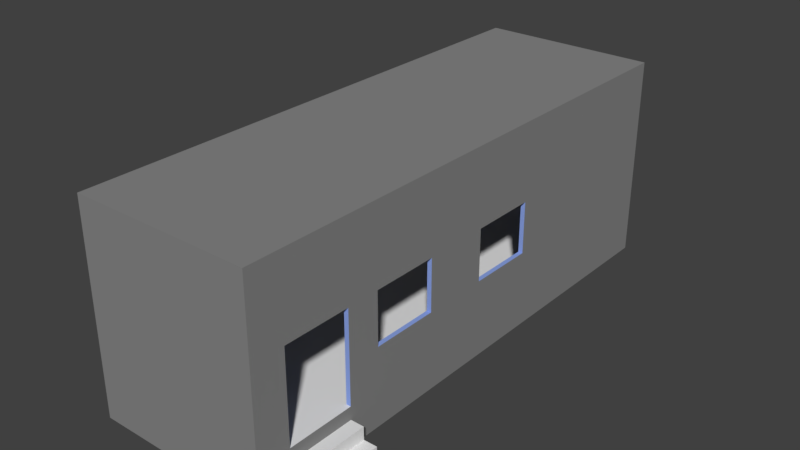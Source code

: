 # Source: TrailerBlend.blend  (saved by Blender 2.79.0; exported with 4.5.12 LTS)
import bpy
from mathutils import Matrix  # noqa: F401  (used for matrix-valued properties, if any)

bpy.ops.wm.read_factory_settings(use_empty=True)
scene = bpy.context.scene
scene.name = 'Scene'

# ---- collections
col_collection_1 = bpy.data.collections.new('Collection 1'); scene.collection.children.link(col_collection_1)

# ---- materials (node trees are filled in below, after node groups)
mat_base = bpy.data.materials.new('base')
mat_base.alpha_threshold = 0.0
mat_base.use_transparent_shadow = False
mat_base.diffuse_color = (0.2462, 0.2462, 0.2462, 1.0)
mat_base.roughness = 0.5
mat_secondary = bpy.data.materials.new('secondary')
mat_secondary.alpha_threshold = 0.0
mat_secondary.use_transparent_shadow = False
mat_secondary.roughness = 0.5
mat_third = bpy.data.materials.new('third')
mat_third.alpha_threshold = 0.0
mat_third.use_transparent_shadow = False
mat_third.diffuse_color = (0.2695, 0.3822, 0.8, 1.0)
mat_third.roughness = 0.5

# ---- material node trees

# ---- world
world_world = bpy.data.worlds.new('World'); scene.world = world_world
world_world.color = (0.05088, 0.05088, 0.05088)
world_world.use_sun_shadow = False
world_world.sun_shadow_jitter_overblur = 0.0
world_world.cycles.sampling_method = 'MANUAL'

# ---- meshes
me_cube_001 = bpy.data.meshes.new('Cube.001')
me_cube_001.from_pydata([(2.0, 6.0, -1.129e-06), (2.0, -6.0, 1.129e-06), (-2.0, -6.0, 1.129e-06), (-2.0, 6.0, -1.129e-06), (2.0, 6.0, 4.62), (2.0, -6.0, 4.62), (-2.0, -6.0, 4.62), (-2.0, 6.0, 4.62), (-2.0, 6.0, 2.31), (2.0, -3.0, 5.645e-07), (2.0, 1.5, -2.823e-07), (-2.0, 1.748e-06, 2.887), (2.0, -1.738e-06, 2.887), (-2.0, 1.5, 4.62), (-2.0, 1.764e-06, 1.733), (2.0, -1.186e-06, 1.733), (2.0, -3.0, 1.733), (-2.0, 3.0, 1.732), (-2.0, 3.0, 2.887), (2.0, -3.0, 2.888), (2.0, -1.5, 2.888), (-2.0, 1.5, 2.887), (-2.0, 1.5, 1.732), (-2.0, -1.5, 2.888), (2.0, -1.5, 1.733), (2.0, 1.5, 2.887), (2.0, 1.5, 1.732), (-1.9, 3.75, 0.8662), (-2.0, -1.5, 1.733), (2.0, -5.25, 9.879e-07), (-2.0, 5.25, -9.879e-07), (-2.0, 5.25, 2.31), (-1.9, 1.764e-06, 1.733), (2.0, -2.25, 4.234e-07), (2.0, -6.0, 3.176), (-1.9, -1.5, 1.733), (-1.9, 1.5, 2.887), (2.0, -3.75, 7.057e-07), (-2.0, 3.75, -7.057e-07), (2.0, -3.0, 0.8663), (2.0, -5.25, 2.888), (2.0, -3.75, 2.888), (-2.0, 5.25, 2.887), (-2.0, 3.75, 2.887), (-2.0, 1.5, 0.8662), (-2.0, 5.25, 0.5775), (-2.0, 3.75, 0.5775), (-2.0, -1.5, 2.599), (2.0, -2.25, 1.733), (2.0, -5.25, 0.5775), (2.0, -3.75, 0.5775), (2.6, -3.75, 7.057e-07), (2.0, 0.75, 1.732), (-1.9, 3.75, 2.887), (-2.0, 3.75, 3.754), (-2.0, -2.25, 4.331), (2.0, -3.75, 0.8663), (-2.0, 3.75, 0.8662), (-1.9, -1.5, 2.888), (-1.9, 3.0, 2.887), (-1.9, 1.5, 1.732), (-2.0, 5.25, 0.8662), (-1.9, 3.0, 1.732), (2.0, -5.25, 0.8663), (-1.9, 1.748e-06, 2.887), (-1.9, 5.25, 2.887), (1.9, -3.75, 0.8663), (1.9, -3.75, 2.888), (1.9, -5.25, 2.888), (1.9, 5.25, 0.8662), (-1.9, -5.25, 0.8663), (-1.9, 2.25, 2.887), (1.9, -1.738e-06, 2.887), (1.9, -1.186e-06, 1.733), (1.9, -3.0, 1.733), (1.9, -3.0, 2.888), (1.9, -1.5, 2.888), (1.9, -1.5, 1.733), (1.9, 1.5, 2.887), (1.9, 1.5, 1.732), (1.9, 0.75, 2.887), (2.3, -3.75, 0.5775), (2.3, -5.25, 0.5775), (2.3, -3.75, 0.2888), (2.3, -5.25, 0.2888), (2.6, -5.25, 9.879e-07), (2.6, -3.75, 0.2888), (2.6, -5.25, 0.2888), (-2.3, 3.75, 0.5775), (-2.3, 5.25, 0.5775), (-2.3, 3.75, 0.2887), (-2.3, 5.25, 0.2887), (-2.6, 3.75, -7.057e-07), (-2.6, 5.25, -9.879e-07), (-2.6, 3.75, 0.2887), (-2.6, 5.25, 0.2887), (-1.9, -1.5, 4.38), (-1.9, 3.0, 4.38), (-1.9, 1.959e-06, 4.38), (-1.9, 5.25, 4.38), (1.9, -5.25, 4.38), (1.9, 5.25, 4.38), (-1.9, 2.25, 4.38), (1.9, -3.0, 4.38), (1.9, 0.75, 4.38), (-1.9, -5.25, 4.38)], [], [(88, 89, 91, 90), (3, 8, 7, 4, 0), (94, 95, 93, 92), (14, 28, 35, 32), (16, 48, 24, 77, 74), (17, 22, 60, 62), (45, 30, 93, 95, 91, 89), (81, 82, 84, 83), (50, 49, 82, 81), (57, 43, 53, 27), (37, 50, 81, 83, 86, 51), (11, 23, 47, 55, 13, 7, 8, 31, 42, 43, 54, 18, 21, 22, 44, 14), (63, 40, 34, 1, 29, 49, 50, 37, 9, 39, 56), (83, 84, 87, 86), (5, 34, 40, 41, 56, 39, 9, 33, 48, 16, 19, 20, 24, 15, 12, 25, 26, 52, 10, 0, 4), (29, 85, 87, 84, 82, 49), (28, 47, 23, 58, 35), (90, 91, 95, 94), (20, 76, 77, 24), (12, 72, 80, 78, 25), (34, 5, 6, 2, 1), (18, 59, 71, 36, 21), (13, 6, 5, 4, 7), (43, 42, 65, 53), (11, 64, 58, 23), (18, 17, 62, 59), (22, 21, 36, 60), (41, 40, 68, 67), (1, 2, 38, 92, 93, 30, 3, 0, 10, 33, 9, 37, 51, 85, 29), (27, 70, 63, 56, 66, 69, 61, 57), (14, 32, 64, 11), (61, 69, 101, 99, 65, 42, 31), (25, 78, 79, 26), (15, 73, 72, 12), (16, 74, 75, 19), (86, 87, 85, 51), (61, 31, 8, 3, 30, 45, 46, 38, 2, 6, 13, 55, 47, 28, 14, 44, 22, 17, 18, 54, 43, 57), (19, 75, 76, 20), (15, 52, 26, 79, 73), (56, 41, 67, 66), (90, 94, 92, 38, 46, 88), (46, 45, 89, 88), (76, 75, 103, 104, 80, 72), (104, 101, 69, 66, 67, 68, 100, 103, 75, 74, 77, 76, 72, 73, 79, 78, 80), (102, 98, 64, 32, 35, 58, 96, 105, 70, 27, 53, 65, 99, 97, 59, 62, 60, 36, 71), (71, 59, 97, 102), (40, 63, 70, 105, 100, 68), (33, 10, 52, 15, 24, 48), (98, 102, 97, 99, 101, 104, 103, 100, 105, 96), (64, 98, 96, 58)])
me_cube_001.polygons.foreach_set('use_smooth', [True] * 50)
me_cube_001.polygons.foreach_set('material_index', [1, 0, 1, 2, 2, 2, 1, 1, 1, 2, 1, 0, 0, 1, 0, 1, 2, 1, 2, 2, 0, 2, 0, 2, 2, 2, 2, 2, 0, 1, 2, 2, 2, 2, 2, 1, 0, 2, 2, 2, 1, 1, 0, 0, 0, 0, 2, 0, 1, 0])
_k = set([(0, 3), (0, 4), (0, 10), (1, 2), (1, 29), (1, 34), (2, 6), (2, 38), (3, 8), (3, 30), (4, 5), (4, 7), (5, 6), (5, 34), (6, 13), (7, 8), (7, 13), (9, 33), (9, 37), (10, 33), (11, 14), (11, 23), (11, 64), (12, 15), (12, 25), (12, 72), (14, 28), (14, 32), (15, 52), (15, 73), (16, 19), (16, 48), (16, 74), (17, 18), (17, 22), (17, 62), (18, 21), (18, 59), (19, 20), (19, 75), (20, 24), (20, 76), (21, 22), (21, 36), (22, 60), (23, 47), (23, 58), (24, 48), (24, 77), (25, 26), (25, 78), (26, 52), (26, 79), (27, 53), (27, 57), (27, 70), (28, 35), (28, 47), (29, 49), (29, 85), (30, 45), (30, 93), (31, 42), (31, 61), (32, 35), (32, 64), (35, 58), (36, 60), (36, 71), (37, 50), (37, 51), (38, 46), (38, 92), (40, 41), (40, 63), (40, 68), (41, 56), (41, 67), (42, 43), (42, 65), (43, 53), (43, 57), (45, 46), (45, 89), (46, 88), (49, 50), (49, 82), (50, 81), (51, 85), (51, 86), (53, 65), (56, 63), (56, 66), (57, 61), (58, 64), (59, 62), (59, 71), (60, 62), (61, 69), (63, 70), (65, 99), (66, 67), (66, 69), (67, 68), (68, 100), (69, 101), (70, 105), (72, 73), (72, 80), (73, 79), (74, 75), (74, 77), (75, 76), (76, 77), (78, 79), (78, 80), (81, 82), (81, 83), (82, 84), (83, 84), (83, 86), (84, 87), (85, 87), (86, 87), (88, 89), (88, 90), (89, 91), (90, 91), (90, 94), (91, 95), (92, 93), (92, 94), (93, 95), (94, 95), (96, 98), (96, 105), (97, 99), (97, 102), (98, 102), (99, 101), (100, 103), (100, 105), (101, 104), (103, 104)])
me_cube_001.attributes.new('sharp_edge', 'BOOLEAN', 'EDGE').data.foreach_set('value', [ (min(e.vertices), max(e.vertices)) in _k for e in me_cube_001.edges])
_uv = me_cube_001.uv_layers.new(name='UVMap')
_uv.uv.foreach_set('vector', [0.2488, 0.6667, 0.2488, 0.634, 0.2654, 0.634, 0.2654, 0.6667, 0.5318, 0.2614, 0.3989, 0.2614, 0.2659, 0.2614, 0.2659, 0.0, 0.5318, 2.337e-08, 0.2488, 0.634, 0.2488, 0.6013, 0.2654, 0.6013, 0.2654, 0.634, 0.7844, 0.6732, 0.7844, 0.7059, 0.7778, 0.7059, 0.7778, 0.6732, 0.7712, 0.6732, 0.7712, 0.6569, 0.7712, 0.6405, 0.7778, 0.6405, 0.7778, 0.6732, 0.7778, 0.5425, 0.7778, 0.5752, 0.7712, 0.5752, 0.7712, 0.5425, 0.2023, 0.6013, 0.2355, 0.6013, 0.2355, 0.6405, 0.2189, 0.6405, 0.2189, 0.6209, 0.2023, 0.6209, 0.2488, 0.6993, 0.2488, 0.6667, 0.2654, 0.6667, 0.2654, 0.6993, 0.2554, 0.7484, 0.2554, 0.781, 0.2355, 0.781, 0.2355, 0.7484, 0.2488, 0.6013, 0.2488, 0.7157, 0.2421, 0.7157, 0.2421, 0.6013, 0.2023, 0.6405, 0.2355, 0.6405, 0.2355, 0.6601, 0.2189, 0.6601, 0.2189, 0.6797, 0.2023, 0.6797, 0.3656, 0.3922, 0.3656, 0.4248, 0.3823, 0.4248, 0.2825, 0.4412, 0.2659, 0.3595, 0.2659, 0.2614, 0.3989, 0.2614, 0.3989, 0.2778, 0.3656, 0.2778, 0.3656, 0.3105, 0.3158, 0.3105, 0.3656, 0.3268, 0.3656, 0.3595, 0.4321, 0.3595, 0.482, 0.3595, 0.4321, 0.3922, 0.2161, 0.3562, 0.09972, 0.3562, 0.0831, 0.3399, 0.2659, 0.3399, 0.2659, 0.3562, 0.2327, 0.3562, 0.2327, 0.3889, 0.2659, 0.3889, 0.2659, 0.4052, 0.2161, 0.4052, 0.2161, 0.3889, 0.2554, 0.7157, 0.2554, 0.7484, 0.2355, 0.7484, 0.2355, 0.7157, 0.0, 0.3399, 0.0831, 0.3399, 0.09972, 0.3562, 0.09972, 0.3889, 0.2161, 0.3889, 0.2161, 0.4052, 0.2659, 0.4052, 0.2659, 0.4216, 0.1662, 0.4216, 0.1662, 0.4052, 0.09972, 0.4052, 0.09972, 0.4379, 0.1662, 0.4379, 0.1662, 0.4706, 0.09972, 0.4706, 0.09972, 0.5033, 0.1662, 0.5033, 0.1662, 0.4869, 0.2659, 0.5033, 0.2659, 0.6013, 6.34e-08, 0.6013, 0.2355, 0.719, 0.2355, 0.7582, 0.2189, 0.7582, 0.2189, 0.7386, 0.2023, 0.7386, 0.2023, 0.719, 0.7778, 0.5752, 0.7778, 0.6242, 0.7778, 0.6405, 0.7712, 0.6405, 0.7712, 0.5752, 0.7341, 0.8039, 0.7341, 0.7712, 0.754, 0.7712, 0.754, 0.8039, 0.2588, 0.7647, 0.2654, 0.7647, 0.2654, 0.8301, 0.2588, 0.8301, 0.7778, 0.7386, 0.7712, 0.7386, 0.7712, 0.7222, 0.7712, 0.7059, 0.7778, 0.7059, 0.349, 0.7843, 0.2659, 0.7843, 0.2659, 0.5229, 0.5318, 0.5229, 0.5318, 0.7843, 0.7844, 0.6078, 0.7778, 0.6078, 0.7778, 0.5915, 0.7778, 0.5752, 0.7844, 0.5752, 0.6315, 3.117e-08, 0.7977, 5.454e-08, 0.7977, 0.2614, 0.5318, 0.2614, 0.5318, 0.0, 0.7778, 0.5752, 0.7778, 0.5425, 0.7844, 0.5425, 0.7844, 0.5752, 0.7778, 0.6078, 0.7844, 0.6078, 0.7844, 0.6405, 0.7778, 0.6405, 0.2654, 0.6993, 0.2654, 0.7647, 0.2588, 0.7647, 0.2588, 0.6993, 0.7645, 0.7059, 0.7645, 0.6405, 0.7711, 0.6405, 0.7711, 0.7059, 0.7711, 0.5425, 0.7711, 0.5752, 0.7645, 0.5752, 0.7645, 0.5425, 0.2659, 0.03922, 0.2659, 0.3007, 0.04986, 0.3007, 0.04986, 0.3399, 0.01662, 0.3399, 0.01662, 0.3007, 0.0, 0.3007, 4.755e-08, 0.03922, 0.09972, 0.03922, 0.1828, 0.03922, 0.1994, 0.03922, 0.2161, 0.03922, 0.2161, 1.558e-08, 0.2493, 0.0, 0.2493, 0.03922, 0.5651, 0.268, 0.7645, 0.268, 0.7645, 0.5229, 0.7313, 0.5229, 0.7313, 0.5163, 0.5318, 0.5163, 0.5318, 0.2614, 0.5651, 0.2614, 0.2289, 0.8235, 0.2222, 0.8235, 0.2222, 0.7582, 0.2289, 0.7582, 0.7645, 0.5163, 0.7645, 0.2614, 0.9668, 0.2614, 0.9668, 0.5098, 0.8808, 0.5098, 0.8808, 0.5163, 0.8476, 0.5163, 0.2289, 0.7582, 0.2355, 0.7582, 0.2355, 0.8235, 0.2289, 0.8235, 0.7645, 0.7059, 0.7711, 0.7059, 0.7711, 0.7712, 0.7645, 0.7712, 0.7711, 0.6405, 0.7645, 0.6405, 0.7645, 0.5752, 0.7711, 0.5752, 0.754, 0.8039, 0.754, 0.7712, 0.7706, 0.7712, 0.7706, 0.8039, 0.482, 0.2778, 0.3989, 0.2778, 0.3989, 0.2614, 0.5318, 0.2614, 0.5318, 0.2778, 0.4986, 0.2778, 0.4986, 0.3105, 0.5318, 0.3105, 0.5318, 0.5229, 0.2659, 0.5229, 0.2659, 0.3595, 0.2825, 0.4412, 0.3823, 0.4248, 0.4321, 0.4248, 0.4321, 0.3922, 0.482, 0.3595, 0.4321, 0.3595, 0.4321, 0.3268, 0.3656, 0.3268, 0.3158, 0.3105, 0.3656, 0.3105, 0.482, 0.3105, 0.7778, 0.7059, 0.7712, 0.7059, 0.7712, 0.6732, 0.7778, 0.6732, 0.7778, 0.6732, 0.7778, 0.6569, 0.7778, 0.6405, 0.7844, 0.6405, 0.7844, 0.6732, 0.2355, 0.7157, 0.2355, 0.6013, 0.2421, 0.6013, 0.2421, 0.7157, 0.2189, 0.6993, 0.2189, 0.719, 0.2023, 0.719, 0.2023, 0.6797, 0.2355, 0.6797, 0.2355, 0.6993, 0.2023, 0.7908, 0.2023, 0.7582, 0.2222, 0.7582, 0.2222, 0.7908, 0.9141, 0.0817, 0.9141, 0.04902, 1.0, 0.04902, 1.0, 0.1307, 0.9141, 0.1307, 0.9141, 0.1144, 1.0, 0.1307, 1.0, 0.2288, 0.7977, 0.2288, 0.7977, 0.03268, 0.9141, 0.03268, 0.9141, 7.791e-09, 1.0, 0.0, 1.0, 0.04902, 0.9141, 0.04902, 0.8476, 0.04902, 0.8476, 0.0817, 0.9141, 0.0817, 0.9141, 0.1144, 0.8476, 0.1144, 0.8476, 0.1471, 0.9141, 0.1471, 0.9141, 0.1307, 0.5318, 0.9346, 0.5318, 0.8856, 0.6177, 0.8856, 0.6842, 0.8856, 0.6842, 0.8529, 0.6177, 0.8529, 0.5318, 0.8529, 0.5318, 0.7712, 0.7341, 0.7712, 0.7341, 0.9673, 0.6177, 0.9673, 0.6177, 1.0, 0.5318, 1.0, 0.5318, 0.951, 0.6177, 0.951, 0.6842, 0.951, 0.6842, 0.9183, 0.6177, 0.9183, 0.6177, 0.9346, 0.6177, 0.9346, 0.6177, 0.951, 0.5318, 0.951, 0.5318, 0.9346, 0.08592, 0.6013, 0.2023, 0.6013, 0.2023, 0.8562, 4.755e-08, 0.8562, 0.0, 0.6078, 0.08592, 0.6078, 0.2659, 0.4216, 0.2659, 0.5033, 0.1662, 0.4869, 0.1662, 0.4706, 0.1662, 0.4379, 0.1662, 0.4216, 0.6482, 0.7712, 0.5983, 0.7712, 0.5817, 0.7712, 0.5318, 0.7712, 0.5318, 0.5229, 0.6315, 0.5229, 0.7146, 0.5229, 0.7645, 0.5229, 0.7645, 0.7712, 0.6814, 0.7712, 0.6177, 0.8856, 0.5318, 0.8856, 0.5318, 0.8529, 0.6177, 0.8529])
me_cube_001.materials.append(mat_base)
me_cube_001.materials.append(mat_secondary)
me_cube_001.materials.append(mat_third)
me_cube_001.use_remesh_preserve_volume = False
me_cube_001.use_remesh_preserve_attributes = False
me_cube_001.use_mirror_vertex_groups = False
me_cube_001.update()
me_cube_001.normals_split_custom_set([tuple(v) for v in zip(*[iter([-1.0, 1.858e-07, 0.0, -1.0, 1.858e-07, 0.0, -1.0, 1.858e-07, 0.0, -1.0, 1.858e-07, 0.0, 8.047e-07, 1.0, 4.128e-07, 8.047e-07, 1.0, 4.128e-07, 8.047e-07, 1.0, 4.128e-07, 8.047e-07, 1.0, 4.128e-07, 8.047e-07, 1.0, 4.128e-07, -1.0, 1.806e-07, 2.625e-13, -1.0, 1.806e-07, 2.625e-13, -1.0, 1.806e-07, 2.625e-13, -1.0, 1.806e-07, 2.625e-13, 0.0, 1.589e-07, 1.0, 0.0, 1.589e-07, 1.0, 0.0, 1.589e-07, 1.0, 0.0, 1.589e-07, 1.0, 1.589e-06, 1.589e-07, 1.0, 1.589e-06, 1.589e-07, 1.0, 1.589e-06, 1.589e-07, 1.0, 1.589e-06, 1.589e-07, 1.0, 1.589e-06, 1.589e-07, 1.0, 0.0, 1.589e-07, 1.0, 0.0, 1.589e-07, 1.0, 0.0, 1.589e-07, 1.0, 0.0, 1.589e-07, 1.0, -2.649e-07, 1.0, 9.174e-07, -2.649e-07, 1.0, 9.174e-07, -2.649e-07, 1.0, 9.174e-07, -2.649e-07, 1.0, 9.174e-07, -2.649e-07, 1.0, 9.174e-07, -2.649e-07, 1.0, 9.174e-07, 1.0, 6.881e-08, 8.257e-07, 1.0, 6.881e-08, 8.257e-07, 1.0, 6.881e-08, 8.257e-07, 1.0, 6.881e-08, 8.257e-07, 0.0, 1.589e-07, 1.0, 0.0, 1.589e-07, 1.0, 0.0, 1.589e-07, 1.0, 0.0, 1.589e-07, 1.0, 0.0, 1.0, -2.25e-12, 0.0, 1.0, -2.25e-12, 0.0, 1.0, -2.25e-12, 0.0, 1.0, -2.25e-12, 0.0, 1.0, 0.0, 0.0, 1.0, 0.0, 0.0, 1.0, 0.0, 0.0, 1.0, 0.0, 0.0, 1.0, 0.0, 0.0, 1.0, 0.0, -1.0, 6.787e-08, -1.103e-07, -1.0, 6.787e-08, -1.103e-07, -1.0, 8.596e-08, -9.027e-08, -1.0, 7.827e-08, -9.878e-08, -1.0, 6.837e-08, -1.097e-07, -1.0, 6.787e-08, -1.103e-07, -1.0, 7.827e-08, -9.878e-08, -1.0, 7.827e-08, -9.878e-08, -1.0, 6.787e-08, -1.103e-07, -1.0, 8.173e-08, -9.495e-08, -1.0, 7.827e-08, -9.878e-08, -1.0, 7.858e-08, -9.843e-08, -1.0, 6.787e-08, -1.103e-07, -1.0, 7.48e-08, -1.026e-07, -1.0, 7.827e-08, -9.878e-08, -1.0, 7.942e-08, -9.75e-08, 1.0, 1.693e-14, 2.397e-07, 1.0, -4.333e-08, 9.251e-08, 1.0, -4.541e-08, 8.543e-08, 1.0, 1.693e-14, 2.397e-07, 1.0, 1.693e-14, 2.397e-07, 1.0, 1.693e-14, 2.397e-07, 1.0, 1.693e-14, 2.397e-07, 1.0, 1.693e-14, 2.397e-07, 1.0, -3.68e-08, 1.147e-07, 1.0, -3.68e-08, 1.147e-07, 1.0, -2.453e-08, 1.564e-07, 0.0, 1.987e-07, 1.0, 0.0, 1.987e-07, 1.0, 0.0, 1.987e-07, 1.0, 0.0, 1.987e-07, 1.0, 1.0, -7.36e-08, -1.035e-08, 1.0, -4.541e-08, 8.543e-08, 1.0, -4.333e-08, 9.251e-08, 1.0, -7.36e-08, -1.035e-08, 1.0, -2.453e-08, 1.564e-07, 1.0, -3.68e-08, 1.147e-07, 1.0, -3.68e-08, 1.147e-07, 1.0, -5.719e-08, 2.541e-08, 1.0, -5.719e-08, 2.541e-08, 1.0, -7.36e-08, -1.035e-08, 1.0, -7.36e-08, -1.035e-08, 1.0, -7.36e-08, -1.035e-08, 1.0, -5.172e-08, 3.732e-08, 1.0, -5.172e-08, 3.732e-08, 1.0, -7.36e-08, -1.035e-08, 1.0, -7.36e-08, -1.035e-08, 1.0, -7.36e-08, -1.035e-08, 1.0, -5.292e-08, 3.471e-08, 1.0, -6.146e-08, 1.611e-08, 1.0, -7.36e-08, -1.035e-08, 1.0, -7.36e-08, -1.035e-08, 0.0, -1.0, 0.0, 0.0, -1.0, 0.0, 0.0, -1.0, 0.0, 0.0, -1.0, 0.0, 0.0, -1.0, 0.0, 0.0, -1.0, 0.0, 1.49e-07, 1.0, -1.29e-07, 1.49e-07, 1.0, -1.29e-07, 1.49e-07, 1.0, -1.29e-07, 1.49e-07, 1.0, -1.29e-07, 1.49e-07, 1.0, -1.29e-07, 0.0, 1.788e-07, 1.0, 0.0, 1.788e-07, 1.0, 0.0, 1.788e-07, 1.0, 0.0, 1.788e-07, 1.0, 0.0, -1.0, -7.741e-07, 0.0, -1.0, -7.741e-07, 0.0, -1.0, -7.741e-07, 0.0, -1.0, -7.741e-07, 1.589e-06, -1.589e-07, -1.0, 1.589e-06, -1.589e-07, -1.0, 1.589e-06, -1.589e-07, -1.0, 1.589e-06, -1.589e-07, -1.0, 1.589e-06, -1.589e-07, -1.0, -8.456e-07, -1.0, -3.096e-07, -8.456e-07, -1.0, -3.096e-07, -8.456e-07, -1.0, -3.096e-07, -8.456e-07, -1.0, -3.096e-07, -8.456e-07, -1.0, -3.096e-07, 0.0, -1.589e-07, -1.0, 0.0, -1.589e-07, -1.0, 0.0, -1.589e-07, -1.0, 0.0, -1.589e-07, -1.0, 0.0, -1.589e-07, -1.0, -3.378e-09, 1.589e-07, 1.0, -3.378e-09, 1.589e-07, 1.0, -3.378e-09, 1.589e-07, 1.0, -3.378e-09, 1.589e-07, 1.0, -3.378e-09, 1.589e-07, 1.0, 0.0, -1.589e-07, -1.0, 0.0, -1.589e-07, -1.0, 0.0, -1.589e-07, -1.0, 0.0, -1.589e-07, -1.0, 0.0, -1.589e-07, -1.0, 0.0, -1.589e-07, -1.0, 0.0, -1.589e-07, -1.0, 0.0, -1.589e-07, -1.0, 0.0, -1.0, -2.58e-07, 0.0, -1.0, -2.58e-07, 0.0, -1.0, -2.58e-07, 0.0, -1.0, -2.58e-07, 0.0, 1.0, 1.29e-07, 0.0, 1.0, 1.29e-07, 0.0, 1.0, 1.29e-07, 0.0, 1.0, 1.29e-07, 0.0, -1.589e-07, -1.0, 0.0, -1.589e-07, -1.0, 0.0, -1.589e-07, -1.0, 0.0, -1.589e-07, -1.0, 1.37e-14, -1.882e-07, -1.0, 1.37e-14, -1.882e-07, -1.0, 1.37e-14, -1.882e-07, -1.0, 1.37e-14, -1.882e-07, -1.0, 1.37e-14, -1.882e-07, -1.0, 1.37e-14, -1.882e-07, -1.0, 1.37e-14, -1.882e-07, -1.0, 1.37e-14, -1.882e-07, -1.0, 1.37e-14, -1.882e-07, -1.0, 1.37e-14, -1.882e-07, -1.0, 1.37e-14, -1.882e-07, -1.0, 1.37e-14, -1.882e-07, -1.0, 1.37e-14, -1.882e-07, -1.0, 1.37e-14, -1.882e-07, -1.0, 1.37e-14, -1.882e-07, -1.0, 2.965e-09, 1.815e-07, 1.0, 2.965e-09, 1.815e-07, 1.0, 2.965e-09, 1.815e-07, 1.0, 2.965e-09, 1.815e-07, 1.0, 2.965e-09, 1.815e-07, 1.0, 2.965e-09, 1.815e-07, 1.0, 2.965e-09, 1.815e-07, 1.0, 2.965e-09, 1.815e-07, 1.0, 0.0, -1.0, -1.376e-08, 0.0, -1.0, -1.376e-08, 0.0, -1.0, -1.376e-08, 0.0, -1.0, -1.376e-08, -4.073e-07, -1.0, 1.011e-07, -4.073e-07, -1.0, 1.011e-07, -4.073e-07, -1.0, 1.011e-07, -4.073e-07, -1.0, 1.011e-07, -4.073e-07, -1.0, 1.011e-07, -4.073e-07, -1.0, 1.011e-07, -4.073e-07, -1.0, 1.011e-07, 0.0, -1.0, -5.161e-07, 0.0, -1.0, -5.161e-07, 0.0, -1.0, -5.161e-07, 0.0, -1.0, -5.161e-07, 0.0, 1.0, 4.782e-07, 0.0, 1.0, 4.782e-07, 0.0, 1.0, 4.782e-07, 0.0, 1.0, 4.782e-07, 0.0, 1.0, 1.032e-06, 0.0, 1.0, 1.032e-06, 0.0, 1.0, 1.032e-06, 0.0, 1.0, 1.032e-06, 1.0, 4.299e-08, 0.0, 1.0, 4.299e-08, 0.0, 1.0, 4.299e-08, 0.0, 1.0, 4.299e-08, 0.0, -1.0, 8.866e-08, -8.728e-08, -1.0, 7.827e-08, -9.878e-08, -1.0, 7.827e-08, -9.878e-08, -1.0, 8.866e-08, -8.728e-08, -1.0, 8.866e-08, -8.728e-08, -1.0, 8.866e-08, -8.728e-08, -1.0, 8.866e-08, -8.728e-08, -1.0, 8.866e-08, -8.728e-08, -1.0, 8.866e-08, -8.728e-08, -1.0, 8.866e-08, -8.728e-08, -1.0, 6.837e-08, -1.097e-07, -1.0, 7.827e-08, -9.878e-08, -1.0, 8.596e-08, -9.027e-08, -1.0, 8.866e-08, -8.728e-08, -1.0, 7.942e-08, -9.75e-08, -1.0, 7.827e-08, -9.878e-08, -1.0, 7.48e-08, -1.026e-07, -1.0, 8.866e-08, -8.728e-08, -1.0, 7.858e-08, -9.843e-08, -1.0, 7.827e-08, -9.878e-08, -1.0, 8.173e-08, -9.495e-08, -1.0, 8.866e-08, -8.728e-08, 0.0, -1.589e-07, -1.0, 0.0, -1.589e-07, -1.0, 0.0, -1.589e-07, -1.0, 0.0, -1.589e-07, -1.0, 0.0, 3.179e-07, 1.0, 0.0, 3.179e-07, 1.0, 0.0, 3.179e-07, 1.0, 0.0, 3.179e-07, 1.0, 0.0, 3.179e-07, 1.0, 0.0, -1.0, -5.898e-07, 0.0, -1.0, -5.898e-07, 0.0, -1.0, -5.898e-07, 0.0, -1.0, -5.898e-07, 3.974e-07, -1.0, -1.835e-06, 3.974e-07, -1.0, -1.835e-06, 3.974e-07, -1.0, -1.835e-06, 3.974e-07, -1.0, -1.835e-06, 3.974e-07, -1.0, -1.835e-06, 3.974e-07, -1.0, -1.835e-06, 0.0, 1.589e-07, 1.0, 0.0, 1.589e-07, 1.0, 0.0, 1.589e-07, 1.0, 0.0, 1.589e-07, 1.0, -1.0, 9.443e-08, 1.245e-08, -1.0, 5.683e-08, 8.928e-09, -1.0, 7.563e-08, 1.069e-08, -1.0, 7.563e-08, 1.069e-08, -1.0, 7.563e-08, 1.069e-08, -1.0, 9.443e-08, 1.245e-08, -1.0, 7.563e-08, 1.069e-08, -1.0, 1.923e-08, 5.407e-09, -1.0, 1.923e-08, 5.407e-09, -1.0, 1.923e-08, 5.407e-09, -1.0, 1.923e-08, 5.407e-09, -1.0, 1.923e-08, 5.407e-09, -1.0, 1.923e-08, 5.407e-09, -1.0, 7.563e-08, 1.069e-08, -1.0, 5.683e-08, 8.928e-09, -1.0, 1.923e-08, 5.407e-09, -1.0, 1.923e-08, 5.407e-09, -1.0, 9.443e-08, 1.245e-08, -1.0, 9.443e-08, 1.245e-08, -1.0, 1.923e-08, 5.407e-09, -1.0, 1.923e-08, 5.407e-09, -1.0, 1.923e-08, 5.407e-09, -1.0, 7.563e-08, 1.069e-08, 1.0, 4.849e-09, 6.86e-08, 1.0, 4.849e-09, 6.86e-08, 1.0, 6.466e-09, 9.147e-08, 1.0, 9.698e-09, 1.372e-07, 1.0, 9.698e-09, 1.372e-07, 1.0, 6.466e-09, 9.147e-08, 1.0, 4.849e-09, 6.86e-08, 1.0, 9.698e-09, 1.372e-07, 1.0, 9.698e-09, 1.372e-07, 1.0, 9.698e-09, 1.372e-07, 1.0, 9.698e-09, 1.372e-07, 1.0, 9.698e-09, 1.372e-07, 1.0, 9.698e-09, 1.372e-07, 1.0, 4.849e-09, 6.86e-08, 1.0, 6.466e-09, 9.147e-08, 1.0, 9.698e-09, 1.372e-07, 1.0, 9.698e-09, 1.372e-07, 1.0, 9.698e-09, 1.372e-07, 1.0, 4.849e-09, 6.86e-08, 1.0, 4.849e-09, 6.86e-08, 1.0, 6.466e-09, 9.147e-08, 1.0, 4.849e-09, 6.86e-08, 1.0, 4.849e-09, 6.86e-08, 7.877e-08, 1.0, 5.628e-07, 7.877e-08, 1.0, 5.628e-07, 7.877e-08, 1.0, 5.628e-07, 7.877e-08, 1.0, 5.628e-07, 7.877e-08, 1.0, 5.628e-07, 7.877e-08, 1.0, 5.628e-07, 1.0, -5.719e-08, 2.541e-08, 1.0, -6.146e-08, 1.611e-08, 1.0, -5.292e-08, 3.471e-08, 1.0, -5.172e-08, 3.732e-08, 1.0, -5.172e-08, 3.732e-08, 1.0, -5.719e-08, 2.541e-08, 1.434e-07, -2.271e-07, -1.0, 1.434e-07, -2.271e-07, -1.0, 1.434e-07, -2.271e-07, -1.0, 1.434e-07, -2.271e-07, -1.0, 1.434e-07, -2.271e-07, -1.0, 1.434e-07, -2.271e-07, -1.0, 1.434e-07, -2.271e-07, -1.0, 1.434e-07, -2.271e-07, -1.0, 1.434e-07, -2.271e-07, -1.0, 1.434e-07, -2.271e-07, -1.0, 1.0, 6.466e-09, 9.147e-08, 1.0, 4.849e-09, 6.86e-08, 1.0, 4.849e-09, 6.86e-08, 1.0, 6.466e-09, 9.147e-08])] * 3)])

# ---- objects
ob_trailerb = bpy.data.objects.new('trailerB', me_cube_001)

# ---- transforms, parenting, visibility, modifiers, constraints
ob_trailerb.location = (0.0, 0.0, 0.0)
ob_trailerb.color = (0.8, 0.8, 0.8, 1.0)
ob_trailerb.lineart.crease_threshold = 0.0

# ---- collection membership
col_collection_1.objects.link(ob_trailerb)

# ---- scene / render settings (as saved in the file)
scene.frame_start = 1; scene.frame_end = 250; scene.frame_set(1)
scene.render.engine = 'BLENDER_EEVEE_NEXT'
scene.render.resolution_percentage = 50
scene.render.dither_intensity = 0.0
scene.cycles.use_denoising = False
scene.cycles.samples = 128
scene.cycles.sampling_pattern = 'TABULATED_SOBOL'
scene.cycles.use_adaptive_sampling = False
scene.cycles.use_light_tree = False
scene.cycles.blur_glossy = 0.0
scene.cycles.sample_clamp_indirect = 0.0
scene.view_settings.view_transform = 'Standard'
bpy.context.view_layer.update()

# ---- added for rendering (the .blend has no active camera and no usable light): camera, sun
cam_auto = bpy.data.cameras.new('AutoCamera')
cam_auto.lens = 50.0
cam_auto.sensor_width = 36.0
cam_auto.clip_end = 1000.0
ob_auto_camera = bpy.data.objects.new('AutoCamera', cam_auto)
scene.collection.objects.link(ob_auto_camera)
ob_auto_camera.location = (12.8331, -15.3997, 12.5765)
ob_auto_camera.rotation_euler = (1.09748, -7.21219e-08, 0.694738)
scene.camera = ob_auto_camera
light_auto_sun = bpy.data.lights.new('AutoSun', 'SUN')
light_auto_sun.energy = 3.0
light_auto_sun.angle = 0.0523599
ob_auto_sun = bpy.data.objects.new('AutoSun', light_auto_sun)
scene.collection.objects.link(ob_auto_sun)
ob_auto_sun.rotation_euler = (0.872665, 0.174533, 0.523599)
bpy.context.view_layer.update()
